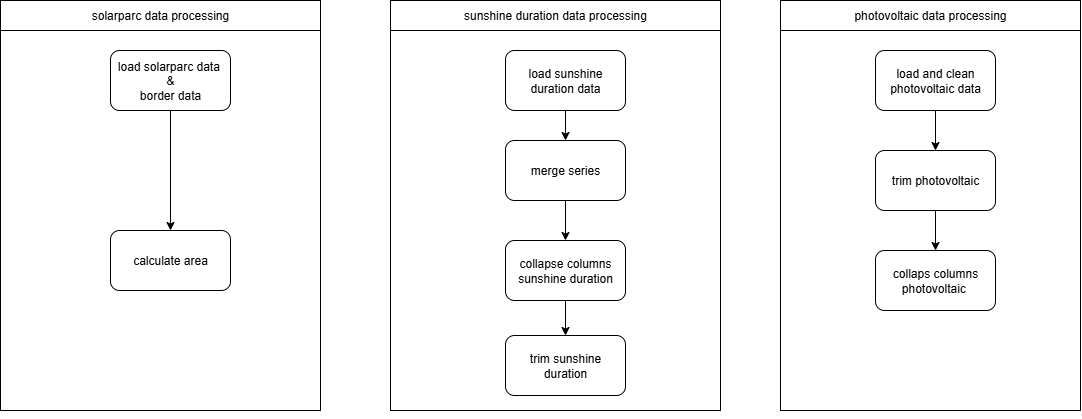

The diagram above was exported from draw.io. Its source (the exported page's mxGraphModel, read from the mxfile embedded in the PNG):
<mxGraphModel dx="1749" dy="913" grid="1" gridSize="10" guides="1" tooltips="1" connect="1" arrows="1" fold="1" page="1" pageScale="1" pageWidth="827" pageHeight="1169" math="0" shadow="0">
  <root>
    <mxCell id="0" />
    <mxCell id="1" parent="0" />
    <mxCell id="XyBQUS7QTppPyG1tU01v-1" value="" style="html=1;whiteSpace=wrap;" vertex="1" parent="1">
      <mxGeometry x="60" y="20" width="320" height="400" as="geometry" />
    </mxCell>
    <mxCell id="XyBQUS7QTppPyG1tU01v-2" style="edgeStyle=orthogonalEdgeStyle;rounded=0;orthogonalLoop=1;jettySize=auto;html=1;exitX=0.5;exitY=1;exitDx=0;exitDy=0;entryX=0.5;entryY=0;entryDx=0;entryDy=0;entryPerimeter=0;" edge="1" parent="1" source="XyBQUS7QTppPyG1tU01v-3" target="XyBQUS7QTppPyG1tU01v-5">
      <mxGeometry relative="1" as="geometry">
        <Array as="points" />
      </mxGeometry>
    </mxCell>
    <mxCell id="XyBQUS7QTppPyG1tU01v-3" value="load solarparc data&amp;nbsp;&lt;div&gt;&amp;amp;&lt;/div&gt;&lt;div&gt;border data&lt;/div&gt;" style="rounded=1;whiteSpace=wrap;html=1;" vertex="1" parent="1">
      <mxGeometry x="170" y="60" width="120" height="60" as="geometry" />
    </mxCell>
    <mxCell id="XyBQUS7QTppPyG1tU01v-4" value="solarparc data processing" style="rounded=0;whiteSpace=wrap;html=1;" vertex="1" parent="1">
      <mxGeometry x="60" y="10" width="320" height="30" as="geometry" />
    </mxCell>
    <mxCell id="XyBQUS7QTppPyG1tU01v-5" value="calculate area" style="rounded=1;whiteSpace=wrap;html=1;" vertex="1" parent="1">
      <mxGeometry x="170" y="240" width="120" height="60" as="geometry" />
    </mxCell>
    <mxCell id="XyBQUS7QTppPyG1tU01v-6" value="" style="html=1;whiteSpace=wrap;" vertex="1" parent="1">
      <mxGeometry x="450" y="30" width="330" height="390" as="geometry" />
    </mxCell>
    <mxCell id="XyBQUS7QTppPyG1tU01v-7" value="sunshine duration data processing" style="rounded=0;whiteSpace=wrap;html=1;" vertex="1" parent="1">
      <mxGeometry x="450" y="10" width="330" height="30" as="geometry" />
    </mxCell>
    <mxCell id="XyBQUS7QTppPyG1tU01v-8" style="edgeStyle=orthogonalEdgeStyle;rounded=0;orthogonalLoop=1;jettySize=auto;html=1;exitX=0.5;exitY=1;exitDx=0;exitDy=0;entryX=0.5;entryY=0;entryDx=0;entryDy=0;" edge="1" parent="1" source="XyBQUS7QTppPyG1tU01v-9" target="XyBQUS7QTppPyG1tU01v-21">
      <mxGeometry relative="1" as="geometry" />
    </mxCell>
    <mxCell id="XyBQUS7QTppPyG1tU01v-9" value="load sunshine duration data&lt;span style=&quot;color: rgba(0, 0, 0, 0); font-family: monospace; font-size: 0px; text-align: start; text-wrap-mode: nowrap;&quot;&gt;%3CmxGraphModel%3E%3Croot%3E%3CmxCell%20id%3D%220%22%2F%3E%3CmxCell%20id%3D%221%22%20parent%3D%220%22%2F%3E%3CmxCell%20id%3D%222%22%20value%3D%22load%20border%20data%22%20style%3D%22rounded%3D1%3BwhiteSpace%3Dwrap%3Bhtml%3D1%3B%22%20vertex%3D%221%22%20parent%3D%221%22%3E%3CmxGeometry%20x%3D%22-530%22%20y%3D%2290%22%20width%3D%22120%22%20height%3D%2260%22%20as%3D%22geometry%22%2F%3E%3C%2FmxCell%3E%3C%2Froot%3E%3C%2FmxGraphModel%3E&lt;/span&gt;" style="rounded=1;whiteSpace=wrap;html=1;" vertex="1" parent="1">
      <mxGeometry x="565" y="60" width="120" height="60" as="geometry" />
    </mxCell>
    <mxCell id="XyBQUS7QTppPyG1tU01v-10" style="edgeStyle=orthogonalEdgeStyle;rounded=0;orthogonalLoop=1;jettySize=auto;html=1;exitX=0.5;exitY=1;exitDx=0;exitDy=0;" edge="1" parent="1" source="XyBQUS7QTppPyG1tU01v-11" target="XyBQUS7QTppPyG1tU01v-12">
      <mxGeometry relative="1" as="geometry" />
    </mxCell>
    <mxCell id="XyBQUS7QTppPyG1tU01v-11" value="collapse columns sunshine duration" style="rounded=1;whiteSpace=wrap;html=1;" vertex="1" parent="1">
      <mxGeometry x="565" y="250" width="120" height="60" as="geometry" />
    </mxCell>
    <mxCell id="XyBQUS7QTppPyG1tU01v-12" value="trim sunshine duration" style="rounded=1;whiteSpace=wrap;html=1;" vertex="1" parent="1">
      <mxGeometry x="565" y="345" width="120" height="60" as="geometry" />
    </mxCell>
    <mxCell id="XyBQUS7QTppPyG1tU01v-13" value="" style="html=1;whiteSpace=wrap;" vertex="1" parent="1">
      <mxGeometry x="840" y="10" width="300" height="410" as="geometry" />
    </mxCell>
    <mxCell id="XyBQUS7QTppPyG1tU01v-14" value="photovoltaic data processing" style="rounded=0;whiteSpace=wrap;html=1;" vertex="1" parent="1">
      <mxGeometry x="840" y="10" width="300" height="30" as="geometry" />
    </mxCell>
    <mxCell id="XyBQUS7QTppPyG1tU01v-15" style="edgeStyle=orthogonalEdgeStyle;rounded=0;orthogonalLoop=1;jettySize=auto;html=1;exitX=0.5;exitY=1;exitDx=0;exitDy=0;entryX=0.5;entryY=0;entryDx=0;entryDy=0;" edge="1" parent="1" source="XyBQUS7QTppPyG1tU01v-16" target="XyBQUS7QTppPyG1tU01v-18">
      <mxGeometry relative="1" as="geometry" />
    </mxCell>
    <mxCell id="XyBQUS7QTppPyG1tU01v-16" value="load and clean photovoltaic data" style="rounded=1;whiteSpace=wrap;html=1;" vertex="1" parent="1">
      <mxGeometry x="935" y="60" width="120" height="60" as="geometry" />
    </mxCell>
    <mxCell id="XyBQUS7QTppPyG1tU01v-17" style="edgeStyle=orthogonalEdgeStyle;rounded=0;orthogonalLoop=1;jettySize=auto;html=1;exitX=0.5;exitY=1;exitDx=0;exitDy=0;entryX=0.5;entryY=0;entryDx=0;entryDy=0;" edge="1" parent="1" source="XyBQUS7QTppPyG1tU01v-18" target="XyBQUS7QTppPyG1tU01v-22">
      <mxGeometry relative="1" as="geometry" />
    </mxCell>
    <mxCell id="XyBQUS7QTppPyG1tU01v-18" value="trim photovoltaic" style="rounded=1;whiteSpace=wrap;html=1;" vertex="1" parent="1">
      <mxGeometry x="935" y="160" width="120" height="60" as="geometry" />
    </mxCell>
    <mxCell id="XyBQUS7QTppPyG1tU01v-19" style="edgeStyle=orthogonalEdgeStyle;rounded=0;orthogonalLoop=1;jettySize=auto;html=1;exitX=0.5;exitY=1;exitDx=0;exitDy=0;" edge="1" parent="1" source="XyBQUS7QTppPyG1tU01v-13" target="XyBQUS7QTppPyG1tU01v-13">
      <mxGeometry relative="1" as="geometry" />
    </mxCell>
    <mxCell id="XyBQUS7QTppPyG1tU01v-20" style="edgeStyle=orthogonalEdgeStyle;rounded=0;orthogonalLoop=1;jettySize=auto;html=1;exitX=0.5;exitY=1;exitDx=0;exitDy=0;entryX=0.5;entryY=0;entryDx=0;entryDy=0;" edge="1" parent="1" source="XyBQUS7QTppPyG1tU01v-21" target="XyBQUS7QTppPyG1tU01v-11">
      <mxGeometry relative="1" as="geometry" />
    </mxCell>
    <mxCell id="XyBQUS7QTppPyG1tU01v-21" value="merge series" style="rounded=1;whiteSpace=wrap;html=1;" vertex="1" parent="1">
      <mxGeometry x="565" y="150" width="120" height="60" as="geometry" />
    </mxCell>
    <mxCell id="XyBQUS7QTppPyG1tU01v-22" value="collaps columns photovoltaic&amp;nbsp;" style="rounded=1;whiteSpace=wrap;html=1;" vertex="1" parent="1">
      <mxGeometry x="935" y="260" width="120" height="60" as="geometry" />
    </mxCell>
  </root>
</mxGraphModel>